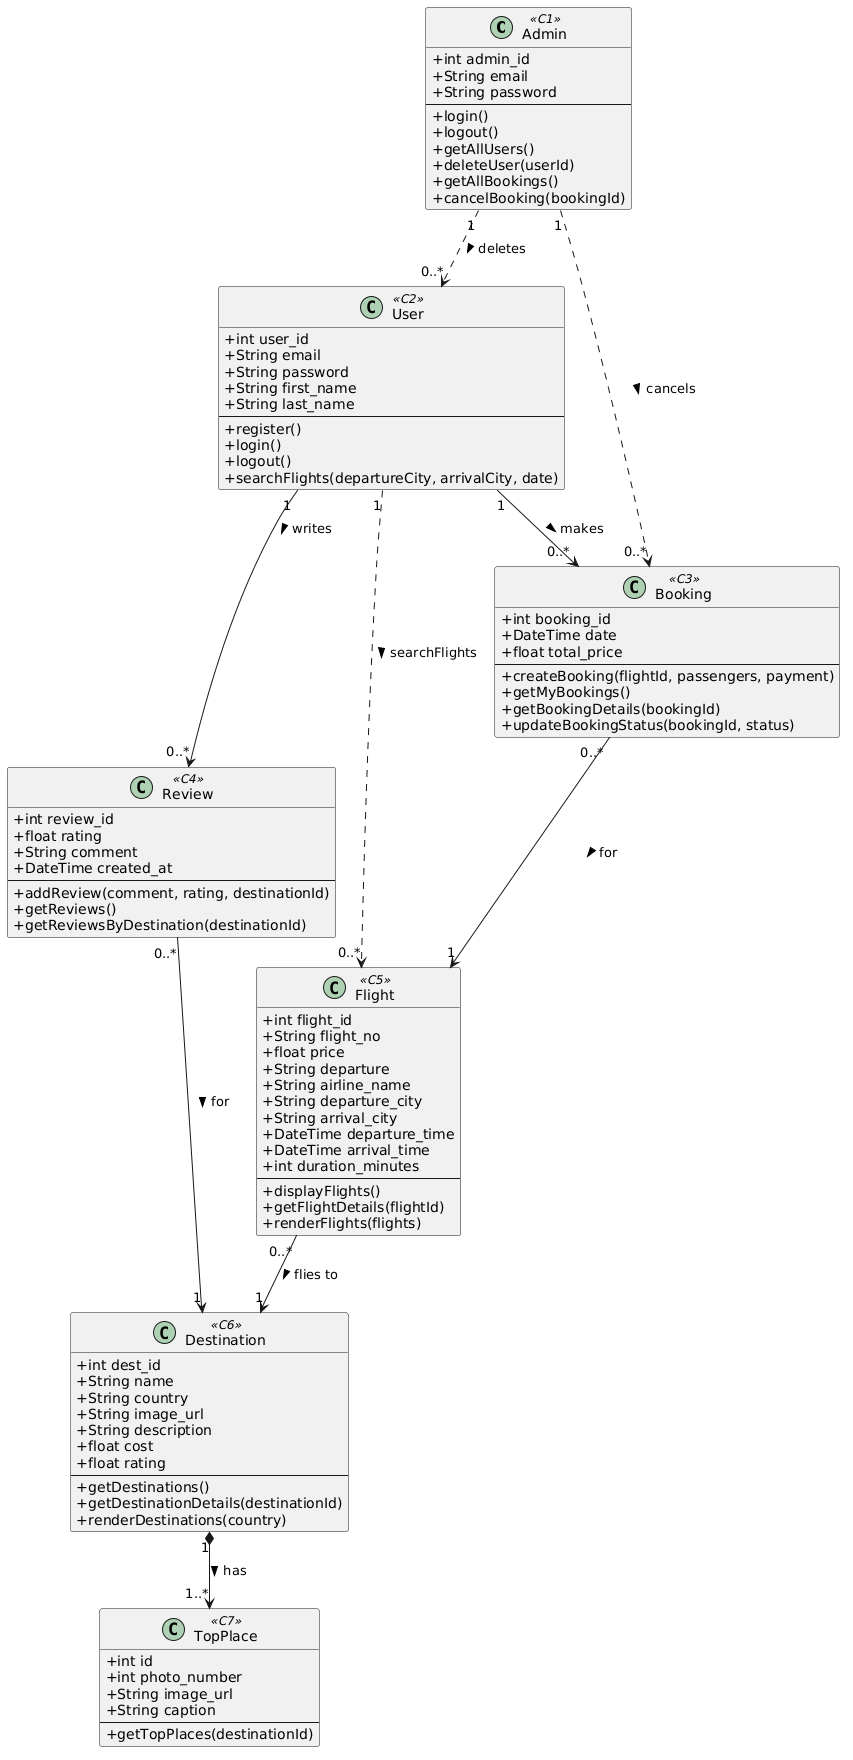

The diagram above was rendered by PlantUML. Its source (embedded in the PNG):
@startuml
skinparam classAttributeIconSize 0

class Admin <<C1>> {
  +int admin_id
  +String email
  +String password
  --
  +login()
  +logout()
  +getAllUsers()
  +deleteUser(userId)
  +getAllBookings()
  +cancelBooking(bookingId)
}

class User <<C2>> {
  +int user_id
  +String email
  +String password
  +String first_name
  +String last_name
  --
  +register()
  +login()
  +logout()
  +searchFlights(departureCity, arrivalCity, date)
}

class Booking <<C3>> {
  +int booking_id
  +DateTime date
  +float total_price
  --
  +createBooking(flightId, passengers, payment)
  +getMyBookings()
  +getBookingDetails(bookingId)
  +updateBookingStatus(bookingId, status)
}

class Review <<C4>> {
  +int review_id
  +float rating
  +String comment
  +DateTime created_at
  --
  +addReview(comment, rating, destinationId)
  +getReviews()
  +getReviewsByDestination(destinationId)
}

class Flight <<C5>> {
  +int flight_id
  +String flight_no
  +float price
  +String departure
  +String airline_name
  +String departure_city
  +String arrival_city
  +DateTime departure_time
  +DateTime arrival_time
  +int duration_minutes
  --
  +displayFlights()
  +getFlightDetails(flightId)
  +renderFlights(flights)
}

class Destination <<C6>> {
  +int dest_id
  +String name
  +String country
  +String image_url
  +String description
  +float cost
  +float rating
  --
  +getDestinations()
  +getDestinationDetails(destinationId)
  +renderDestinations(country)
}

class TopPlace <<C7>> {
  +int id
  +int photo_number
  +String image_url
  +String caption
  --
  +getTopPlaces(destinationId)
}

Admin "1" ..> "0..*" User : deletes >
Admin "1" ..> "0..*" Booking : cancels >

User "1" --> "0..*" Booking : makes >
User "1" --> "0..*" Review : writes >
User "1" ..> "0..*" Flight : searchFlights >

Booking "0..*" --> "1" Flight : for >

Flight "0..*" --> "1" Destination : flies to >

Review "0..*" --> "1" Destination : for >

Destination "1" *--> "1..*" TopPlace : has >
@enduml